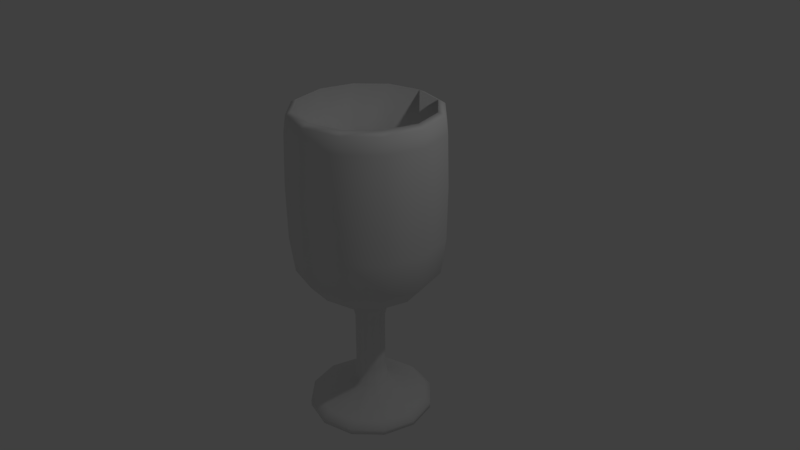 # Source: cup.blend  (saved by Blender 2.78.0; exported with 4.5.12 LTS)
import bpy
from mathutils import Matrix  # noqa: F401  (used for matrix-valued properties, if any)

bpy.ops.wm.read_factory_settings(use_empty=True)
scene = bpy.context.scene
scene.name = 'Scene'

# ---- collections
col_collection_1 = bpy.data.collections.new('Collection 1'); scene.collection.children.link(col_collection_1)

# ---- world
world_world = bpy.data.worlds.new('World'); scene.world = world_world
world_world.color = (0.05088, 0.05088, 0.05088)
world_world.use_sun_shadow = False
world_world.sun_shadow_jitter_overblur = 0.0
world_world.cycles.sampling_method = 'MANUAL'

# ---- cameras
cam_camera = bpy.data.cameras.new('Camera')
cam_camera.clip_end = 100.0
cam_camera.lens = 35.0
cam_camera.sensor_width = 32.0
cam_camera.sensor_height = 18.0
cam_camera.ortho_scale = 7.314
cam_camera.dof.focus_distance = 0.0
cam_camera.dof.aperture_fstop = 128.0

# ---- lights
light_lamp = bpy.data.lights.new('Lamp', 'POINT')
light_lamp.transmission_factor = 0.0
light_lamp.cutoff_distance = 30.0
light_lamp.energy = 100.0
light_lamp.shadow_buffer_clip_start = 1.001
light_lamp.shadow_soft_size = 0.1
light_lamp.shadow_maximum_resolution = 0.006
light_lamp.use_absolute_resolution = True

# ---- meshes
me_cone_001 = bpy.data.meshes.new('Cone.001')
me_cone_001.from_pydata([(2.595e-07, 0.6562, 0.8262), (0.3281, 0.5683, 0.8262), (0.5683, 0.3281, 0.8262), (0.6562, 3.969e-08, 0.8262), (0.5683, -0.3281, 0.8262), (0.3281, -0.5683, 0.8262), (3.586e-07, -0.6562, 0.8262), (0.0, 0.0, 1.0), (-0.3281, -0.5683, 0.8262), (-0.5683, -0.3281, 0.8262), (-0.6562, -2.367e-07, 0.8262), (-0.5683, 0.3281, 0.8262), (-0.3281, 0.5683, 0.8262), (2.675e-07, 0.8153, 0.5577), (0.4077, 0.7061, 0.5577), (0.7061, 0.4077, 0.5577), (0.8153, 3.852e-08, 0.5577), (0.7061, -0.4077, 0.5577), (0.4077, -0.7061, 0.5577), (3.906e-07, -0.8153, 0.5577), (-0.4077, -0.7061, 0.5577), (-0.7061, -0.4077, 0.5577), (-0.8153, -3.049e-07, 0.5577), (-0.7061, 0.4077, 0.5577), (-0.4077, 0.7061, 0.5577), (2.883e-07, 0.8735, 0.08499), (0.4367, 0.7564, 0.08499), (0.7564, 0.4367, 0.08499), (0.8735, 1.404e-08, 0.08499), (0.7564, -0.4367, 0.08499), (0.4367, -0.7564, 0.08499), (4.202e-07, -0.8735, 0.08499), (-0.4367, -0.7564, 0.08499), (-0.7564, -0.4367, 0.08499), (-0.8735, -3.539e-07, 0.08499), (-0.7564, 0.4367, 0.08499), (-0.4367, 0.7564, 0.08499), (2.869e-07, 0.8735, -0.5058), (0.4367, 0.7564, -0.5058), (0.7564, 0.4367, -0.5058), (0.8735, 3.32e-08, -0.5058), (0.7564, -0.4367, -0.5058), (0.4367, -0.7564, -0.5058), (4.188e-07, -0.8735, -0.5058), (-0.4367, -0.7564, -0.5058), (-0.7564, -0.4367, -0.5058), (-0.8735, -3.347e-07, -0.5058), (-0.7564, 0.4367, -0.5058), (-0.4367, 0.7564, -0.5058), (1.925e-08, 1.013, 0.1283), (-8.944e-08, 1.023, -0.5908), (-0.5064, 0.8772, 0.1283), (-0.5114, 0.8858, -0.5908), (-0.8772, 0.5064, 0.1283), (-0.8858, 0.5114, -0.5908), (-1.013, -3.37e-08, 0.1283), (-1.023, -8.198e-08, -0.5908), (-0.8772, -0.5064, 0.1283), (-0.8858, -0.5114, -0.5908), (-0.5064, -0.8772, 0.1283), (-0.5114, -0.8858, -0.5908), (-1.337e-07, -1.013, 0.1283), (-2.439e-07, -1.023, -0.5908), (0.5064, -0.8772, 0.1283), (0.5114, -0.8858, -0.5908), (0.8772, -0.5064, 0.1283), (0.8858, -0.5114, -0.5908), (1.013, -4.603e-07, 0.1283), (1.023, -5.128e-07, -0.5908), (0.8772, 0.5064, 0.1283), (0.8858, 0.5114, -0.5908), (0.5064, 0.8772, 0.1283), (0.5114, 0.8858, -0.5908), (-1.943e-07, 1.0, -1.259), (-0.5, 0.866, -1.259), (-0.866, 0.5, -1.259), (-1.0, -1.299e-07, -1.259), (-0.866, -0.5, -1.259), (-0.5, -0.866, -1.259), (-3.453e-07, -1.0, -1.259), (0.5, -0.866, -1.259), (0.866, -0.5, -1.259), (1.0, -5.511e-07, -1.259), (0.866, 0.5, -1.259), (0.5, 0.866, -1.259), (-2.514e-07, 0.9698, -1.469), (-0.4849, 0.8399, -1.469), (-0.8399, 0.4849, -1.469), (-0.9698, -1.476e-07, -1.469), (-0.8399, -0.4849, -1.469), (-0.4849, -0.8399, -1.469), (-3.979e-07, -0.9698, -1.469), (0.4849, -0.8399, -1.469), (0.8399, -0.4849, -1.469), (0.9698, -5.561e-07, -1.469), (0.8399, 0.4849, -1.469), (0.4849, 0.8399, -1.469), (9.525e-08, 0.9496, 0.6109), (-0.4748, 0.8223, 0.6109), (-0.8223, 0.4748, 0.6109), (-0.9496, -7.009e-09, 0.6109), (-0.8223, -0.4748, 0.6109), (-0.4748, -0.8223, 0.6109), (-4.812e-08, -0.9496, 0.6109), (0.4748, -0.8223, 0.6109), (0.8223, -0.4748, 0.6109), (0.9496, -4.07e-07, 0.6109), (0.8223, 0.4748, 0.6109), (0.4748, 0.8223, 0.6109), (1.374e-07, 0.7107, 0.8894), (-0.3554, 0.6155, 0.8894), (-0.6155, 0.3554, 0.8894), (-0.7107, -1.564e-08, 0.8894), (-0.6155, -0.3554, 0.8894), (-0.3554, -0.6155, 0.8894), (3.009e-08, -0.7107, 0.8894), (0.3554, -0.6155, 0.8894), (0.6155, -0.3554, 0.8894), (0.7107, -3.15e-07, 0.8894), (0.6155, 0.3554, 0.8894), (0.3554, 0.6155, 0.8894), (1.786e-07, 0.2737, 1.094), (-0.1368, 0.237, 1.094), (-0.237, 0.1368, 1.094), (-0.2737, -4.624e-08, 1.094), (-0.237, -0.1368, 1.094), (-0.1368, -0.237, 1.094), (1.372e-07, -0.2737, 1.094), (0.1368, -0.237, 1.094), (0.237, -0.1368, 1.094), (0.2737, -1.615e-07, 1.094), (0.237, 0.1368, 1.094), (0.1368, 0.237, 1.094), (2.509e-07, 0.1997, 1.372), (-0.09986, 0.173, 1.372), (-0.173, 0.09986, 1.372), (-0.1997, -3.438e-08, 1.372), (-0.173, -0.09986, 1.372), (-0.09986, -0.173, 1.372), (2.208e-07, -0.1997, 1.372), (0.09986, -0.173, 1.372), (0.173, -0.09986, 1.372), (0.1997, -1.185e-07, 1.372), (0.173, 0.09986, 1.372), (0.09986, 0.173, 1.372), (4.657e-07, 0.1997, 2.152), (-0.09986, 0.173, 2.152), (-0.173, 0.09986, 2.152), (-0.1997, 1.899e-08, 2.152), (-0.173, -0.09986, 2.152), (-0.09986, -0.173, 2.152), (4.356e-07, -0.1997, 2.152), (0.09986, -0.173, 2.152), (0.173, -0.09986, 2.152), (0.1997, -6.513e-08, 2.152), (0.173, 0.09986, 2.152), (0.09986, 0.173, 2.152), (3.744e-07, 0.2397, 2.412), (-0.1198, 0.2076, 2.412), (-0.2076, 0.1198, 2.412), (-0.2397, 4.067e-08, 2.412), (-0.2076, -0.1198, 2.412), (-0.1198, -0.2076, 2.412), (3.382e-07, -0.2397, 2.412), (0.1198, -0.2076, 2.412), (0.2076, -0.1198, 2.412), (0.2397, -6.027e-08, 2.412), (0.2076, 0.1198, 2.412), (0.1198, 0.2076, 2.412), (3.928e-07, 0.7419, 2.597), (-0.3709, 0.6425, 2.597), (-0.6425, 0.3709, 2.597), (-0.7419, 1.049e-07, 2.597), (-0.6425, -0.3709, 2.597), (-0.3709, -0.6425, 2.597), (2.808e-07, -0.7419, 2.597), (0.3709, -0.6425, 2.597), (0.6425, -0.3709, 2.597), (0.7419, -2.076e-07, 2.597), (0.6425, 0.3709, 2.597), (0.3709, 0.6425, 2.597), (4.036e-07, 0.8457, 2.671), (-0.4229, 0.7324, 2.671), (-0.7324, 0.4229, 2.671), (-0.8457, 1.207e-07, 2.671), (-0.7324, -0.4229, 2.671), (-0.4229, -0.7324, 2.671), (2.759e-07, -0.8457, 2.671), (0.4229, -0.7324, 2.671), (0.7324, -0.4229, 2.671), (0.8457, -2.356e-07, 2.671), (0.7324, 0.4229, 2.671), (0.4229, 0.7324, 2.671), (4.189e-07, 0.8457, 2.746), (-0.4229, 0.7324, 2.746), (-0.7324, 0.4229, 2.746), (-0.8457, 1.257e-07, 2.746), (-0.7324, -0.4229, 2.746), (-0.4229, -0.7324, 2.746), (2.912e-07, -0.8457, 2.746), (0.4229, -0.7324, 2.746), (0.7324, -0.4229, 2.746), (0.8457, -2.305e-07, 2.746), (0.7324, 0.4229, 2.746), (0.4229, 0.7324, 2.746), (-2.55e-07, 0.8792, -1.516), (-0.4396, 0.7614, -1.516), (-0.7614, 0.4396, -1.516), (-0.8792, -1.594e-07, -1.516), (-0.7614, -0.4396, -1.516), (-0.4396, -0.7614, -1.516), (-3.877e-07, -0.8792, -1.516), (0.4396, -0.7614, -1.516), (0.7614, -0.4396, -1.516), (0.8792, -5.297e-07, -1.516), (0.7614, 0.4396, -1.516), (0.4396, 0.7614, -1.516), (-6.402e-08, 0.8792, -0.4485), (-0.4396, 0.7614, -0.4485), (-0.7614, 0.4396, -0.4485), (-0.8792, -8.634e-08, -0.4485), (-0.7614, -0.4396, -0.4485), (-0.4396, -0.7614, -0.4485), (-1.968e-07, -0.8792, -0.4485), (0.4396, -0.7614, -0.4485), (0.7614, -0.4396, -0.4485), (0.8792, -4.567e-07, -0.4485), (0.7614, 0.4396, -0.4485), (0.4396, 0.7614, -0.4485)], [], [(0, 7, 1), (1, 7, 2), (2, 7, 3), (3, 7, 4), (4, 7, 5), (5, 7, 6), (6, 7, 8), (8, 7, 9), (9, 7, 10), (10, 7, 11), (11, 7, 12), (12, 7, 0), (0, 1, 14, 13), (16, 17, 29, 28), (3, 4, 17, 16), (6, 8, 20, 19), (5, 6, 19, 18), (9, 10, 22, 21), (11, 12, 24, 23), (2, 3, 16, 15), (4, 5, 18, 17), (8, 9, 21, 20), (12, 0, 13, 24), (10, 11, 23, 22), (1, 2, 15, 14), (28, 29, 41, 40), (23, 24, 36, 35), (13, 14, 26, 25), (20, 21, 33, 32), (17, 18, 30, 29), (24, 13, 25, 36), (14, 15, 27, 26), (21, 22, 34, 33), (18, 19, 31, 30), (15, 16, 28, 27), (22, 23, 35, 34), (19, 20, 32, 31), (37, 38, 39, 40, 41, 42, 43, 44, 45, 46, 47, 48), (35, 36, 48, 47), (25, 26, 38, 37), (32, 33, 45, 44), (29, 30, 42, 41), (36, 25, 37, 48), (26, 27, 39, 38), (33, 34, 46, 45), (30, 31, 43, 42), (27, 28, 40, 39), (34, 35, 47, 46), (31, 32, 44, 43), (49, 50, 52, 51), (51, 52, 54, 53), (53, 54, 56, 55), (55, 56, 58, 57), (57, 58, 60, 59), (59, 60, 62, 61), (61, 62, 64, 63), (63, 64, 66, 65), (65, 66, 68, 67), (67, 68, 70, 69), (58, 56, 76, 77), (69, 70, 72, 71), (71, 72, 50, 49), (67, 69, 107, 106), (83, 82, 94, 95), (50, 72, 84, 73), (52, 50, 73, 74), (56, 54, 75, 76), (72, 70, 83, 84), (54, 52, 74, 75), (70, 68, 82, 83), (68, 66, 81, 82), (66, 64, 80, 81), (64, 62, 79, 80), (62, 60, 78, 79), (60, 58, 77, 78), (88, 87, 207, 208), (80, 79, 91, 92), (77, 76, 88, 89), (84, 83, 95, 96), (74, 73, 85, 86), (81, 80, 92, 93), (78, 77, 89, 90), (73, 84, 96, 85), (75, 74, 86, 87), (82, 81, 93, 94), (79, 78, 90, 91), (76, 75, 87, 88), (99, 100, 112, 111), (65, 67, 106, 105), (63, 65, 105, 104), (61, 63, 104, 103), (59, 61, 103, 102), (57, 59, 102, 101), (55, 57, 101, 100), (71, 49, 97, 108), (49, 51, 98, 97), (53, 55, 100, 99), (69, 71, 108, 107), (51, 53, 99, 98), (114, 115, 127, 126), (106, 107, 119, 118), (103, 104, 116, 115), (100, 101, 113, 112), (107, 108, 120, 119), (97, 98, 110, 109), (104, 105, 117, 116), (101, 102, 114, 113), (108, 97, 109, 120), (98, 99, 111, 110), (105, 106, 118, 117), (102, 103, 115, 114), (126, 127, 139, 138), (111, 112, 124, 123), (118, 119, 131, 130), (115, 116, 128, 127), (112, 113, 125, 124), (119, 120, 132, 131), (109, 110, 122, 121), (116, 117, 129, 128), (113, 114, 126, 125), (120, 109, 121, 132), (110, 111, 123, 122), (117, 118, 130, 129), (141, 142, 154, 153), (123, 124, 136, 135), (130, 131, 143, 142), (127, 128, 140, 139), (124, 125, 137, 136), (131, 132, 144, 143), (121, 122, 134, 133), (128, 129, 141, 140), (125, 126, 138, 137), (132, 121, 133, 144), (122, 123, 135, 134), (129, 130, 142, 141), (146, 147, 159, 158), (138, 139, 151, 150), (135, 136, 148, 147), (142, 143, 155, 154), (139, 140, 152, 151), (136, 137, 149, 148), (143, 144, 156, 155), (133, 134, 146, 145), (140, 141, 153, 152), (137, 138, 150, 149), (144, 133, 145, 156), (134, 135, 147, 146), (168, 157, 169, 180), (153, 154, 166, 165), (150, 151, 163, 162), (147, 148, 160, 159), (154, 155, 167, 166), (151, 152, 164, 163), (148, 149, 161, 160), (155, 156, 168, 167), (145, 146, 158, 157), (152, 153, 165, 164), (149, 150, 162, 161), (156, 145, 157, 168), (173, 174, 186, 185), (158, 159, 171, 170), (165, 166, 178, 177), (162, 163, 175, 174), (159, 160, 172, 171), (166, 167, 179, 178), (163, 164, 176, 175), (160, 161, 173, 172), (167, 168, 180, 179), (157, 158, 170, 169), (164, 165, 177, 176), (161, 162, 174, 173), (185, 186, 198, 197), (180, 169, 181, 192), (170, 171, 183, 182), (177, 178, 190, 189), (174, 175, 187, 186), (171, 172, 184, 183), (178, 179, 191, 190), (175, 176, 188, 187), (172, 173, 185, 184), (179, 180, 192, 191), (169, 170, 182, 181), (176, 177, 189, 188), (193, 194, 195, 196, 197, 198, 199, 200, 201, 202, 203, 204), (192, 181, 193, 204), (182, 183, 195, 194), (189, 190, 202, 201), (186, 187, 199, 198), (183, 184, 196, 195), (190, 191, 203, 202), (187, 188, 200, 199), (184, 185, 197, 196), (191, 192, 204, 203), (181, 182, 194, 193), (188, 189, 201, 200), (206, 205, 217, 218), (95, 94, 214, 215), (92, 91, 211, 212), (89, 88, 208, 209), (96, 95, 215, 216), (86, 85, 205, 206), (93, 92, 212, 213), (90, 89, 209, 210), (85, 96, 216, 205), (87, 86, 206, 207), (94, 93, 213, 214), (91, 90, 210, 211), (213, 212, 224, 225), (210, 209, 221, 222), (205, 216, 228, 217), (207, 206, 218, 219), (214, 213, 225, 226), (211, 210, 222, 223), (208, 207, 219, 220), (215, 214, 226, 227), (212, 211, 223, 224), (209, 208, 220, 221), (216, 215, 227, 228)])
me_cone_001.polygons.foreach_set('use_smooth', [True] * 218)
_uv = me_cone_001.uv_layers.new(name='UVMap')
_uv.uv.foreach_set('vector', [0.8314, 0.387, 0.7763, 0.3415, 0.8427, 0.3648, 0.8427, 0.3648, 0.7763, 0.3415, 0.846, 0.3409, 0.846, 0.3409, 0.7763, 0.3415, 0.8416, 0.3177, 0.8416, 0.3177, 0.7763, 0.3415, 0.83, 0.2969, 0.83, 0.2969, 0.7763, 0.3415, 0.8119, 0.2803, 0.8119, 0.2803, 0.7763, 0.3415, 0.7878, 0.2694, 0.7878, 0.2694, 0.7763, 0.3415, 0.7575, 0.2661, 0.7575, 0.2661, 0.7763, 0.3415, 0.7185, 0.2745, 0.7106, 0.4078, 0.7763, 0.3415, 0.7518, 0.42, 0.7518, 0.42, 0.7763, 0.3415, 0.7856, 0.4175, 0.7856, 0.4175, 0.7763, 0.3415, 0.8123, 0.4054, 0.8123, 0.4054, 0.7763, 0.3415, 0.8314, 0.387, 0.8314, 0.387, 0.8427, 0.3648, 0.865, 0.3707, 0.8516, 0.4003, 0.8624, 0.3095, 0.8475, 0.2826, 0.8785, 0.2584, 0.8989, 0.295, 0.8416, 0.3177, 0.83, 0.2969, 0.8475, 0.2826, 0.8624, 0.3095, 0.7878, 0.2694, 0.7575, 0.2661, 0.7585, 0.2357, 0.7954, 0.2447, 0.8119, 0.2803, 0.7878, 0.2694, 0.7954, 0.2447, 0.825, 0.2606, 0.7106, 0.4078, 0.7518, 0.42, 0.7525, 0.4548, 0.6959, 0.4521, 0.7856, 0.4175, 0.8123, 0.4054, 0.8283, 0.4259, 0.7955, 0.4449, 0.846, 0.3409, 0.8416, 0.3177, 0.8624, 0.3095, 0.8684, 0.3396, 0.83, 0.2969, 0.8119, 0.2803, 0.825, 0.2606, 0.8475, 0.2826, 0.7575, 0.2661, 0.7185, 0.2745, 0.7112, 0.2344, 0.7585, 0.2357, 0.8123, 0.4054, 0.8314, 0.387, 0.8516, 0.4003, 0.8283, 0.4259, 0.7518, 0.42, 0.7856, 0.4175, 0.7955, 0.4449, 0.7525, 0.4548, 0.8427, 0.3648, 0.846, 0.3409, 0.8684, 0.3396, 0.865, 0.3707, 0.8989, 0.295, 0.8785, 0.2584, 0.9308, 0.2184, 0.9614, 0.2696, 0.7955, 0.4449, 0.8283, 0.4259, 0.8601, 0.4596, 0.8191, 0.4903, 0.8516, 0.4003, 0.865, 0.3707, 0.9053, 0.3797, 0.8891, 0.4218, 0.7585, 0.2357, 0.7112, 0.2344, 0.7199, 0.177, 0.7691, 0.1892, 0.8475, 0.2826, 0.825, 0.2606, 0.849, 0.2283, 0.8785, 0.2584, 0.8283, 0.4259, 0.8516, 0.4003, 0.8891, 0.4218, 0.8601, 0.4596, 0.865, 0.3707, 0.8684, 0.3396, 0.9083, 0.3364, 0.9053, 0.3797, 0.6959, 0.4521, 0.7525, 0.4548, 0.7663, 0.5127, 0.7001, 0.5278, 0.825, 0.2606, 0.7954, 0.2447, 0.8122, 0.2055, 0.849, 0.2283, 0.8684, 0.3396, 0.8624, 0.3095, 0.8989, 0.295, 0.9083, 0.3364, 0.7525, 0.4548, 0.7955, 0.4449, 0.8191, 0.4903, 0.7663, 0.5127, 0.7954, 0.2447, 0.7585, 0.2357, 0.7691, 0.1892, 0.8122, 0.2055, 0.811, 0.6527, 0.8766, 0.6906, 0.9144, 0.7561, 0.9144, 0.8319, 0.8766, 0.8974, 0.811, 0.9353, 0.7353, 0.9353, 0.6697, 0.8974, 0.6319, 0.8319, 0.6319, 0.7561, 0.6697, 0.6906, 0.7353, 0.6527, 0.8191, 0.4903, 0.8601, 0.4596, 0.9182, 0.5123, 0.8655, 0.5592, 0.8891, 0.4218, 0.9053, 0.3797, 0.976, 0.3928, 0.956, 0.4555, 0.7691, 0.1892, 0.7199, 0.177, 0.7415, 0.1111, 0.7919, 0.1276, 0.8785, 0.2584, 0.849, 0.2283, 0.8896, 0.178, 0.9308, 0.2184, 0.8601, 0.4596, 0.8891, 0.4218, 0.956, 0.4555, 0.9182, 0.5123, 0.9053, 0.3797, 0.9083, 0.3364, 0.9774, 0.3291, 0.976, 0.3928, 0.7001, 0.5278, 0.7663, 0.5127, 0.8017, 0.5948, 0.7311, 0.621, 0.849, 0.2283, 0.8122, 0.2055, 0.8421, 0.1485, 0.8896, 0.178, 0.9083, 0.3364, 0.8989, 0.295, 0.9614, 0.2696, 0.9774, 0.3291, 0.7663, 0.5127, 0.8191, 0.4903, 0.8655, 0.5592, 0.8017, 0.5948, 0.8122, 0.2055, 0.7691, 0.1892, 0.7919, 0.1276, 0.8421, 0.1485, 0.1403, 0.2837, 0.1266, 0.2214, 0.1721, 0.2147, 0.1824, 0.2721, 0.1824, 0.2721, 0.1721, 0.2147, 0.2148, 0.2096, 0.2218, 0.2641, 0.2218, 0.2641, 0.2148, 0.2096, 0.2558, 0.2063, 0.2596, 0.2592, 0.2596, 0.2592, 0.2558, 0.2063, 0.2959, 0.2049, 0.2965, 0.257, 0.2965, 0.257, 0.2959, 0.2049, 0.3357, 0.2054, 0.3331, 0.2575, 0.3331, 0.2575, 0.3357, 0.2054, 0.376, 0.2079, 0.3699, 0.2608, 0.3699, 0.2608, 0.376, 0.2079, 0.4173, 0.2126, 0.4074, 0.2672, 0.4074, 0.2672, 0.4173, 0.2126, 0.4609, 0.2196, 0.4465, 0.2774, 0.4465, 0.2774, 0.4609, 0.2196, 0.5081, 0.2287, 0.4889, 0.2927, 0.4889, 0.2927, 0.5081, 0.2287, 0.5608, 0.2395, 0.5384, 0.3154, 0.2959, 0.2049, 0.2558, 0.2063, 0.253, 0.1537, 0.2951, 0.1528, 0.04002, 0.3208, 0.01794, 0.2378, 0.07635, 0.2294, 0.09374, 0.2997, 0.09374, 0.2997, 0.07635, 0.2294, 0.1266, 0.2214, 0.1403, 0.2837, 0.4889, 0.2927, 0.5384, 0.3154, 0.5079, 0.3609, 0.4696, 0.3318, 0.5696, 0.1661, 0.5159, 0.1649, 0.5164, 0.1442, 0.5688, 0.1426, 0.1266, 0.2214, 0.07635, 0.2294, 0.0714, 0.1632, 0.1202, 0.1615, 0.1721, 0.2147, 0.1266, 0.2214, 0.1202, 0.1615, 0.1662, 0.1585, 0.2558, 0.2063, 0.2148, 0.2096, 0.2103, 0.1557, 0.253, 0.1537, 0.07635, 0.2294, 0.01794, 0.2378, 0.01794, 0.1603, 0.0714, 0.1632, 0.2148, 0.2096, 0.1721, 0.2147, 0.1662, 0.1585, 0.2103, 0.1557, 0.5608, 0.2395, 0.5081, 0.2287, 0.5159, 0.1649, 0.5696, 0.1661, 0.5081, 0.2287, 0.4609, 0.2196, 0.4677, 0.1613, 0.5159, 0.1649, 0.4609, 0.2196, 0.4173, 0.2126, 0.4226, 0.1576, 0.4677, 0.1613, 0.4173, 0.2126, 0.376, 0.2079, 0.3793, 0.1548, 0.4226, 0.1576, 0.376, 0.2079, 0.3357, 0.2054, 0.337, 0.1531, 0.3793, 0.1548, 0.3357, 0.2054, 0.2959, 0.2049, 0.2951, 0.1528, 0.337, 0.1531, 0.2522, 0.1356, 0.2091, 0.1372, 0.2089, 0.1281, 0.2522, 0.1266, 0.4226, 0.1576, 0.3793, 0.1548, 0.38, 0.1365, 0.4236, 0.1388, 0.2951, 0.1528, 0.253, 0.1537, 0.2522, 0.1356, 0.2947, 0.1348, 0.0714, 0.1632, 0.01794, 0.1603, 0.0216, 0.1368, 0.07162, 0.1421, 0.1662, 0.1585, 0.1202, 0.1615, 0.1191, 0.1416, 0.1649, 0.1395, 0.4677, 0.1613, 0.4226, 0.1576, 0.4236, 0.1388, 0.4687, 0.1416, 0.337, 0.1531, 0.2951, 0.1528, 0.2947, 0.1348, 0.3372, 0.1351, 0.1202, 0.1615, 0.0714, 0.1632, 0.07162, 0.1421, 0.1191, 0.1416, 0.2103, 0.1557, 0.1662, 0.1585, 0.1649, 0.1395, 0.2091, 0.1372, 0.5159, 0.1649, 0.4677, 0.1613, 0.4687, 0.1416, 0.5164, 0.1442, 0.3793, 0.1548, 0.337, 0.1531, 0.3372, 0.1351, 0.38, 0.1365, 0.253, 0.1537, 0.2103, 0.1557, 0.2091, 0.1372, 0.2522, 0.1356, 0.2292, 0.2993, 0.264, 0.2935, 0.2676, 0.3226, 0.236, 0.3288, 0.4465, 0.2774, 0.4889, 0.2927, 0.4696, 0.3318, 0.434, 0.3136, 0.4074, 0.2672, 0.4465, 0.2774, 0.434, 0.3136, 0.3995, 0.302, 0.3699, 0.2608, 0.4074, 0.2672, 0.3995, 0.302, 0.3656, 0.2949, 0.3331, 0.2575, 0.3699, 0.2608, 0.3656, 0.2949, 0.3318, 0.2913, 0.2965, 0.257, 0.3331, 0.2575, 0.3318, 0.2913, 0.2981, 0.2909, 0.2596, 0.2592, 0.2965, 0.257, 0.2981, 0.2909, 0.264, 0.2935, 0.09374, 0.2997, 0.1403, 0.2837, 0.1558, 0.3226, 0.1149, 0.3431, 0.1403, 0.2837, 0.1824, 0.2721, 0.1934, 0.3086, 0.1558, 0.3226, 0.2218, 0.2641, 0.2596, 0.2592, 0.264, 0.2935, 0.2292, 0.2993, 0.04002, 0.3208, 0.09374, 0.2997, 0.1149, 0.3431, 0.06693, 0.375, 0.1824, 0.2721, 0.2218, 0.2641, 0.2292, 0.2993, 0.1934, 0.3086, 0.3299, 0.3198, 0.3606, 0.3231, 0.3455, 0.3908, 0.3215, 0.3903, 0.4696, 0.3318, 0.5079, 0.3609, 0.477, 0.3852, 0.4504, 0.3589, 0.3656, 0.2949, 0.3995, 0.302, 0.3911, 0.3301, 0.3606, 0.3231, 0.264, 0.2935, 0.2981, 0.2909, 0.2989, 0.3197, 0.2676, 0.3226, 0.06693, 0.375, 0.1149, 0.3431, 0.1381, 0.3754, 0.1035, 0.4103, 0.1558, 0.3226, 0.1934, 0.3086, 0.204, 0.3387, 0.1714, 0.3535, 0.3995, 0.302, 0.434, 0.3136, 0.4212, 0.3415, 0.3911, 0.3301, 0.2981, 0.2909, 0.3318, 0.2913, 0.3299, 0.3198, 0.2989, 0.3197, 0.1149, 0.3431, 0.1558, 0.3226, 0.1714, 0.3535, 0.1381, 0.3754, 0.1934, 0.3086, 0.2292, 0.2993, 0.236, 0.3288, 0.204, 0.3387, 0.434, 0.3136, 0.4696, 0.3318, 0.4504, 0.3589, 0.4212, 0.3415, 0.3318, 0.2913, 0.3656, 0.2949, 0.3606, 0.3231, 0.3299, 0.3198, 0.3215, 0.3903, 0.3455, 0.3908, 0.3421, 0.4447, 0.3222, 0.4456, 0.236, 0.3288, 0.2676, 0.3226, 0.273, 0.395, 0.2492, 0.4002, 0.4504, 0.3589, 0.477, 0.3852, 0.4283, 0.416, 0.4116, 0.4055, 0.3606, 0.3231, 0.3911, 0.3301, 0.3688, 0.3933, 0.3455, 0.3908, 0.2676, 0.3226, 0.2989, 0.3197, 0.2972, 0.3917, 0.273, 0.395, 0.1035, 0.4103, 0.1381, 0.3754, 0.1848, 0.4288, 0.169, 0.4434, 0.1714, 0.3535, 0.204, 0.3387, 0.2261, 0.4074, 0.2043, 0.4169, 0.3911, 0.3301, 0.4212, 0.3415, 0.3912, 0.3981, 0.3688, 0.3933, 0.2989, 0.3197, 0.3299, 0.3198, 0.3215, 0.3903, 0.2972, 0.3917, 0.1381, 0.3754, 0.1714, 0.3535, 0.2043, 0.4169, 0.1848, 0.4288, 0.204, 0.3387, 0.236, 0.3288, 0.2492, 0.4002, 0.2261, 0.4074, 0.4212, 0.3415, 0.4504, 0.3589, 0.4116, 0.4055, 0.3912, 0.3981, 0.3799, 0.4458, 0.3971, 0.4476, 0.4138, 0.575, 0.3974, 0.5819, 0.2492, 0.4002, 0.273, 0.395, 0.2818, 0.4502, 0.262, 0.4538, 0.4116, 0.4055, 0.4283, 0.416, 0.413, 0.45, 0.3971, 0.4476, 0.3455, 0.3908, 0.3688, 0.3933, 0.3615, 0.4448, 0.3421, 0.4447, 0.273, 0.395, 0.2972, 0.3917, 0.302, 0.4474, 0.2818, 0.4502, 0.169, 0.4434, 0.1848, 0.4288, 0.2082, 0.4691, 0.1932, 0.4751, 0.2043, 0.4169, 0.2261, 0.4074, 0.2429, 0.4582, 0.2248, 0.4634, 0.3688, 0.3933, 0.3912, 0.3981, 0.3799, 0.4458, 0.3615, 0.4448, 0.2972, 0.3917, 0.3215, 0.3903, 0.3222, 0.4456, 0.302, 0.4474, 0.1848, 0.4288, 0.2043, 0.4169, 0.2248, 0.4634, 0.2082, 0.4691, 0.2261, 0.4074, 0.2492, 0.4002, 0.262, 0.4538, 0.2429, 0.4582, 0.3912, 0.3981, 0.4116, 0.4055, 0.3971, 0.4476, 0.3799, 0.4458, 0.2576, 0.602, 0.2774, 0.6028, 0.2722, 0.6569, 0.2481, 0.6527, 0.3222, 0.4456, 0.3421, 0.4447, 0.3599, 0.5936, 0.3395, 0.5979, 0.262, 0.4538, 0.2818, 0.4502, 0.2979, 0.6025, 0.2774, 0.6028, 0.3971, 0.4476, 0.413, 0.45, 0.4284, 0.5682, 0.4138, 0.575, 0.3421, 0.4447, 0.3615, 0.4448, 0.3793, 0.5882, 0.3599, 0.5936, 0.2818, 0.4502, 0.302, 0.4474, 0.3187, 0.6009, 0.2979, 0.6025, 0.1932, 0.4751, 0.2082, 0.4691, 0.2217, 0.5974, 0.2058, 0.5945, 0.2248, 0.4634, 0.2429, 0.4582, 0.2576, 0.602, 0.239, 0.6, 0.3615, 0.4448, 0.3799, 0.4458, 0.3974, 0.5819, 0.3793, 0.5882, 0.302, 0.4474, 0.3222, 0.4456, 0.3395, 0.5979, 0.3187, 0.6009, 0.2082, 0.4691, 0.2248, 0.4634, 0.239, 0.6, 0.2217, 0.5974, 0.2429, 0.4582, 0.262, 0.4538, 0.2774, 0.6028, 0.2576, 0.602, 0.2065, 0.6371, 0.2259, 0.6461, 0.1767, 0.7099, 0.1499, 0.6835, 0.3974, 0.5819, 0.4138, 0.575, 0.4387, 0.6113, 0.421, 0.626, 0.3395, 0.5979, 0.3599, 0.5936, 0.3752, 0.6477, 0.3497, 0.6542, 0.2774, 0.6028, 0.2979, 0.6025, 0.2975, 0.6586, 0.2722, 0.6569, 0.4138, 0.575, 0.4284, 0.5682, 0.4513, 0.595, 0.4387, 0.6113, 0.3599, 0.5936, 0.3793, 0.5882, 0.3993, 0.6383, 0.3752, 0.6477, 0.2979, 0.6025, 0.3187, 0.6009, 0.3235, 0.6578, 0.2975, 0.6586, 0.2058, 0.5945, 0.2217, 0.5974, 0.2065, 0.6371, 0.1916, 0.6255, 0.239, 0.6, 0.2576, 0.602, 0.2481, 0.6527, 0.2259, 0.6461, 0.3793, 0.5882, 0.3974, 0.5819, 0.421, 0.626, 0.3993, 0.6383, 0.3187, 0.6009, 0.3395, 0.5979, 0.3497, 0.6542, 0.3235, 0.6578, 0.2217, 0.5974, 0.239, 0.6, 0.2259, 0.6461, 0.2065, 0.6371, 0.3166, 0.7571, 0.3569, 0.7553, 0.3583, 0.7687, 0.316, 0.7699, 0.2481, 0.6527, 0.2722, 0.6569, 0.2416, 0.744, 0.2076, 0.7298, 0.421, 0.626, 0.4387, 0.6113, 0.5142, 0.6638, 0.4799, 0.7032, 0.3497, 0.6542, 0.3752, 0.6477, 0.3984, 0.7469, 0.3569, 0.7553, 0.2722, 0.6569, 0.2975, 0.6586, 0.2781, 0.7531, 0.2416, 0.744, 0.4387, 0.6113, 0.4513, 0.595, 0.5389, 0.6098, 0.5142, 0.6638, 0.3752, 0.6477, 0.3993, 0.6383, 0.4401, 0.7302, 0.3984, 0.7469, 0.2975, 0.6586, 0.3235, 0.6578, 0.3166, 0.7571, 0.2781, 0.7531, 0.1916, 0.6255, 0.2065, 0.6371, 0.1499, 0.6835, 0.1292, 0.6487, 0.2259, 0.6461, 0.2481, 0.6527, 0.2076, 0.7298, 0.1767, 0.7099, 0.3993, 0.6383, 0.421, 0.626, 0.4799, 0.7032, 0.4401, 0.7302, 0.3235, 0.6578, 0.3497, 0.6542, 0.3569, 0.7553, 0.3166, 0.7571, 0.316, 0.7699, 0.3583, 0.7687, 0.3591, 0.7764, 0.3157, 0.7773, 0.1499, 0.6835, 0.1767, 0.7099, 0.169, 0.7194, 0.1402, 0.6912, 0.2076, 0.7298, 0.2416, 0.744, 0.2377, 0.7555, 0.202, 0.7404, 0.4799, 0.7032, 0.5142, 0.6638, 0.5293, 0.6736, 0.4908, 0.7157, 0.3569, 0.7553, 0.3984, 0.7469, 0.4022, 0.7606, 0.3583, 0.7687, 0.2416, 0.744, 0.2781, 0.7531, 0.2758, 0.7653, 0.2377, 0.7555, 0.5142, 0.6638, 0.5389, 0.6098, 0.5591, 0.6152, 0.5293, 0.6736, 0.3984, 0.7469, 0.4401, 0.7302, 0.4471, 0.7438, 0.4022, 0.7606, 0.2781, 0.7531, 0.3166, 0.7571, 0.316, 0.7699, 0.2758, 0.7653, 0.1292, 0.6487, 0.1499, 0.6835, 0.1402, 0.6912, 0.1164, 0.6532, 0.1767, 0.7099, 0.2076, 0.7298, 0.202, 0.7404, 0.169, 0.7194, 0.4401, 0.7302, 0.4799, 0.7032, 0.4908, 0.7157, 0.4471, 0.7438, 0.05574, 0.9558, 0.02512, 0.9028, 0.02512, 0.8416, 0.05574, 0.7885, 0.1088, 0.7579, 0.17, 0.7579, 0.223, 0.7885, 0.2536, 0.8416, 0.2536, 0.9028, 0.223, 0.9558, 0.17, 0.9864, 0.1088, 0.9864, 0.1402, 0.6912, 0.169, 0.7194, 0.1647, 0.725, 0.1344, 0.696, 0.202, 0.7404, 0.2377, 0.7555, 0.2355, 0.7621, 0.1988, 0.7466, 0.4908, 0.7157, 0.5293, 0.6736, 0.538, 0.6796, 0.4971, 0.7231, 0.3583, 0.7687, 0.4022, 0.7606, 0.4044, 0.7686, 0.3591, 0.7764, 0.2377, 0.7555, 0.2758, 0.7653, 0.2745, 0.7723, 0.2355, 0.7621, 0.5293, 0.6736, 0.5591, 0.6152, 0.5692, 0.6205, 0.538, 0.6796, 0.4022, 0.7606, 0.4471, 0.7438, 0.4511, 0.7518, 0.4044, 0.7686, 0.2758, 0.7653, 0.316, 0.7699, 0.3157, 0.7773, 0.2745, 0.7723, 0.1164, 0.6532, 0.1402, 0.6912, 0.1344, 0.696, 0.1095, 0.6576, 0.169, 0.7194, 0.202, 0.7404, 0.1988, 0.7466, 0.1647, 0.725, 0.4471, 0.7438, 0.4908, 0.7157, 0.4971, 0.7231, 0.4511, 0.7518, 0.1646, 0.1301, 0.1189, 0.1319, 0.1213, 0.02381, 0.1648, 0.02399, 0.5688, 0.1426, 0.5164, 0.1442, 0.5166, 0.1337, 0.5658, 0.1314, 0.4236, 0.1388, 0.38, 0.1365, 0.3805, 0.1275, 0.4243, 0.1295, 0.2947, 0.1348, 0.2522, 0.1356, 0.2522, 0.1266, 0.2949, 0.1259, 0.07162, 0.1421, 0.0216, 0.1368, 0.02533, 0.1277, 0.07219, 0.1324, 0.1649, 0.1395, 0.1191, 0.1416, 0.1189, 0.1319, 0.1646, 0.1301, 0.4687, 0.1416, 0.4236, 0.1388, 0.4243, 0.1295, 0.4694, 0.132, 0.3372, 0.1351, 0.2947, 0.1348, 0.2949, 0.1259, 0.3375, 0.1262, 0.1191, 0.1416, 0.07162, 0.1421, 0.07219, 0.1324, 0.1189, 0.1319, 0.2091, 0.1372, 0.1649, 0.1395, 0.1646, 0.1301, 0.2089, 0.1281, 0.5164, 0.1442, 0.4687, 0.1416, 0.4694, 0.132, 0.5166, 0.1337, 0.38, 0.1365, 0.3372, 0.1351, 0.3375, 0.1262, 0.3805, 0.1275, 0.4694, 0.132, 0.4243, 0.1295, 0.4274, 0.02206, 0.4721, 0.02231, 0.3375, 0.1262, 0.2949, 0.1259, 0.2953, 0.02198, 0.3391, 0.0217, 0.1189, 0.1319, 0.07219, 0.1324, 0.0777, 0.02229, 0.1213, 0.02381, 0.2089, 0.1281, 0.1646, 0.1301, 0.1648, 0.02399, 0.2083, 0.02342, 0.5166, 0.1337, 0.4694, 0.132, 0.4721, 0.02231, 0.5173, 0.02216, 0.3805, 0.1275, 0.3375, 0.1262, 0.3391, 0.0217, 0.3831, 0.02176, 0.2522, 0.1266, 0.2089, 0.1281, 0.2083, 0.02342, 0.2517, 0.02263, 0.5658, 0.1314, 0.5166, 0.1337, 0.5173, 0.02216, 0.5626, 0.02118, 0.4243, 0.1295, 0.3805, 0.1275, 0.3831, 0.02176, 0.4274, 0.02206, 0.2949, 0.1259, 0.2522, 0.1266, 0.2517, 0.02263, 0.2953, 0.02198, 0.07219, 0.1324, 0.02533, 0.1277, 0.03162, 0.01961, 0.0777, 0.02229])
me_cone_001.use_remesh_preserve_volume = False
me_cone_001.use_remesh_preserve_attributes = False
me_cone_001.use_mirror_vertex_groups = False
me_cone_001.update()

# ---- objects
ob_cone = bpy.data.objects.new('Cone', me_cone_001)
ob_lamp = bpy.data.objects.new('Lamp', light_lamp)
ob_camera = bpy.data.objects.new('Camera', cam_camera)

# ---- transforms, parenting, visibility, modifiers, constraints
ob_cone.location = (0.0, 0.0, 0.4834)
ob_cone.rotation_euler = (6.846e-08, 3.142, 5.168e-15)
ob_cone.lineart.crease_threshold = 0.0
ob_lamp.location = (4.076, 1.005, 5.904)
ob_lamp.rotation_euler = (0.6503, 0.05522, 1.866)
ob_lamp.lock_rotations_4d = False
ob_lamp.empty_display_type = 'ARROWS'
ob_lamp.color = (0.0, 0.0, 0.0, 0.0)
ob_lamp.lineart.crease_threshold = 0.0
ob_camera.location = (7.481, -6.508, 5.344)
ob_camera.rotation_euler = (1.109, 0.0, 0.8149)
ob_camera.lock_rotations_4d = False
ob_camera.empty_display_type = 'ARROWS'
ob_camera.color = (0.0, 0.0, 0.0, 0.0)
ob_camera.display_type = 'WIRE'
ob_camera.lineart.crease_threshold = 0.0

# ---- collection membership
col_collection_1.objects.link(ob_cone)
col_collection_1.objects.link(ob_lamp)
col_collection_1.objects.link(ob_camera)

# ---- scene / render settings (as saved in the file)
scene.camera = ob_camera
scene.frame_start = 1; scene.frame_end = 250; scene.frame_set(1)
scene.render.engine = 'BLENDER_EEVEE_NEXT'
scene.render.resolution_percentage = 50
scene.render.dither_intensity = 0.0
scene.cycles.use_denoising = False
scene.cycles.samples = 128
scene.cycles.sampling_pattern = 'TABULATED_SOBOL'
scene.cycles.light_sampling_threshold = 0.0
scene.cycles.use_adaptive_sampling = False
scene.cycles.use_light_tree = False
scene.cycles.blur_glossy = 0.0
scene.cycles.sample_clamp_indirect = 0.0
scene.view_settings.view_transform = 'Standard'
bpy.context.view_layer.update()
